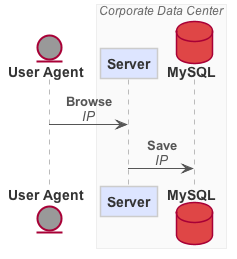

The diagram above was rendered by PlantUML. Its source (embedded in the PNG):
@startuml
skinparam BackgroundColor #white
skinparam Shadowing false
skinparam SequenceMessageAlign center
skinparam DefaultFontName Arial
skinparam DefaultFontStyle bold
skinparam DefaultFontColor #333333
skinparam NoteBackgroundColor #fbfb77
skinparam NoteBorderColor #cbcb47
skinparam NoteBackgroundColor #ffffcd
skinparam NoteBorderColor #a9a980
skinparam NoteFontColor #676735
skinparam NoteFontStyle italic
skinparam SequenceArrowColor #555555
skinparam SequenceArrowFontColor #555555
skinparam SequenceArrowFontStyle none
skinparam SequenceBoxBackgroundColor #fafafa
skinparam SequenceBoxBorderColor #eeeeee
skinparam SequenceBoxFontColor #666666
skinparam SequenceBoxFontSize 12
skinparam SequenceBoxFontStyle italic
skinparam ParticipantBackgroundColor #dde5ff
skinparam ParticipantBorderColor #cccccc
skinparam ParticipantFontColor #333333
skinparam ParticipantFontStyle bold
skinparam DatabaseBackgroundColor #df4646
skinparam DatabaseFontColor #red
skinparam DatabaseFontStyle bold
skinparam EntityBackgroundColor #999999
skinparam SequenceLifeLineBorderColor #bbbbbb
entity "User Agent" as agent
box "Corporate Data Center"
  participant "Server" as server
  database "MySQL" as db
end box
agent -> server : <b>Browse</b>\n<i>IP</i>
server -> db : <b>Save</b>\n<i>IP</i>
@enduml